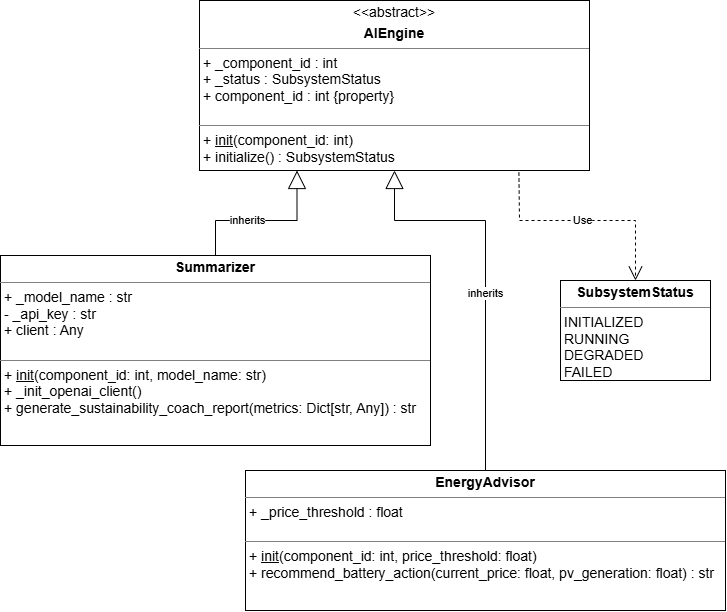

The diagram above was exported from draw.io. Its source (the exported page's mxGraphModel, read from the mxfile embedded in the PNG):
<mxGraphModel dx="1406" dy="780" grid="0" gridSize="10" guides="1" tooltips="1" connect="1" arrows="1" fold="1" page="1" pageScale="1" pageWidth="827" pageHeight="1169" math="0" shadow="0">
  <root>
    <mxCell id="0" />
    <mxCell id="1" parent="0" />
    <mxCell id="p3Brl608YUu2LY3WSGSn-2" parent="1" style="verticalAlign=top;align=left;overflow=fill;html=1;whiteSpace=wrap;" value="&lt;p style=&quot;margin:0px;margin-top:4px;text-align:center;&quot;&gt;&lt;font style=&quot;font-size: 14px;&quot;&gt;&amp;lt;&amp;lt;abstract&amp;gt;&amp;gt;&lt;/font&gt;&lt;/p&gt;&lt;p style=&quot;margin:0px;margin-top:4px;text-align:center;&quot;&gt;&lt;b&gt;&lt;font style=&quot;font-size: 14px;&quot;&gt;AIEngine&lt;/font&gt;&lt;/b&gt;&lt;/p&gt;&lt;hr size=&quot;1&quot; style=&quot;border-style:solid;&quot;&gt;&lt;p style=&quot;margin:0px;margin-left:4px;&quot;&gt;&lt;font style=&quot;font-size: 14px;&quot;&gt;&lt;font style=&quot;&quot;&gt;+&lt;/font&gt;&amp;nbsp;_component_id : int&lt;br&gt;&lt;span style=&quot;background-color: transparent; color: light-dark(#000000, var(--ge-light-color, #ffffff));&quot;&gt;&lt;font style=&quot;&quot;&gt;+&amp;nbsp;&lt;/font&gt;&lt;/span&gt;&lt;/font&gt;&lt;span style=&quot;font-size: 14px; background-color: transparent; color: light-dark(#000000, var(--ge-light-color, #ffffff));&quot;&gt;_status : SubsystemStatus&lt;/span&gt;&lt;/p&gt;&lt;p style=&quot;margin:0px;margin-left:4px;&quot;&gt;&lt;font style=&quot;font-size: 14px;&quot;&gt;&lt;span style=&quot;background-color: transparent; color: light-dark(#000000, var(--ge-light-color, #ffffff));&quot;&gt;+&amp;nbsp;&lt;/span&gt;&lt;span style=&quot;background-color: transparent; color: light-dark(#000000, var(--ge-light-color, #ffffff));&quot;&gt;component_id : int {property}&lt;/span&gt;&lt;/font&gt;&lt;/p&gt;&lt;p style=&quot;margin:0px;margin-left:4px;&quot;&gt;&lt;br&gt;&lt;/p&gt;&lt;hr size=&quot;1&quot; style=&quot;border-style:solid;&quot;&gt;&lt;p style=&quot;margin:0px;margin-left:4px;&quot;&gt;&lt;font style=&quot;font-size: 14px;&quot;&gt;&lt;font style=&quot;&quot;&gt;+&lt;/font&gt;&amp;nbsp;&lt;/font&gt;&lt;u style=&quot;background-color: transparent; color: light-dark(#000000, var(--ge-light-color, #ffffff)); font-size: 14px;&quot;&gt;init&lt;/u&gt;&lt;span style=&quot;background-color: transparent; color: light-dark(#000000, var(--ge-light-color, #ffffff)); font-size: 14px;&quot;&gt;(component_id: int)&lt;/span&gt;&lt;/p&gt;&lt;p style=&quot;margin:0px;margin-left:4px;&quot;&gt;&lt;font style=&quot;font-size: 14px;&quot;&gt;+&amp;nbsp;&lt;/font&gt;&lt;span style=&quot;font-size: 14px; background-color: transparent; color: light-dark(#000000, var(--ge-light-color, #ffffff));&quot;&gt;initialize() : SubsystemStatus&lt;/span&gt;&lt;/p&gt;&lt;p style=&quot;margin:0px;margin-left:4px;&quot;&gt;&lt;span style=&quot;font-size: 14px; background-color: transparent; color: light-dark(#000000, var(--ge-light-color, #ffffff));&quot;&gt;&lt;br&gt;&lt;/span&gt;&lt;/p&gt;" vertex="1">
      <mxGeometry height="170" width="390" x="250" y="140" as="geometry" />
    </mxCell>
    <mxCell id="p3Brl608YUu2LY3WSGSn-5" parent="1" style="verticalAlign=top;align=left;overflow=fill;html=1;whiteSpace=wrap;" value="&lt;p style=&quot;margin:0px;margin-top:4px;text-align:center;&quot;&gt;&lt;span style=&quot;font-size: 14px;&quot;&gt;&lt;b&gt;Summarizer&lt;/b&gt;&lt;/span&gt;&lt;/p&gt;&lt;hr size=&quot;1&quot; style=&quot;border-style:solid;&quot;&gt;&lt;p style=&quot;margin:0px;margin-left:4px;&quot;&gt;&lt;font style=&quot;font-size: 14px;&quot;&gt;&lt;font style=&quot;&quot;&gt;+&lt;/font&gt;&amp;nbsp;_model_name : str&lt;br&gt;&lt;span style=&quot;background-color: transparent; color: light-dark(#000000, var(--ge-light-color, #ffffff));&quot;&gt;&lt;font style=&quot;&quot;&gt;-&amp;nbsp;&lt;/font&gt;&lt;/span&gt;&lt;/font&gt;&lt;span style=&quot;font-size: 14px; background-color: transparent; color: light-dark(#000000, var(--ge-light-color, #ffffff));&quot;&gt;_api_key : str&lt;/span&gt;&lt;/p&gt;&lt;p style=&quot;margin:0px;margin-left:4px;&quot;&gt;&lt;font style=&quot;font-size: 14px;&quot;&gt;&lt;span style=&quot;background-color: transparent; color: light-dark(#000000, var(--ge-light-color, #ffffff));&quot;&gt;+&amp;nbsp;&lt;/span&gt;&lt;/font&gt;&lt;span style=&quot;font-size: 14px; background-color: transparent; color: light-dark(#000000, var(--ge-light-color, #ffffff));&quot;&gt;client : Any&lt;/span&gt;&lt;/p&gt;&lt;p style=&quot;margin:0px;margin-left:4px;&quot;&gt;&lt;br&gt;&lt;/p&gt;&lt;hr size=&quot;1&quot; style=&quot;border-style:solid;&quot;&gt;&lt;p style=&quot;margin:0px;margin-left:4px;&quot;&gt;&lt;font style=&quot;font-size: 14px;&quot;&gt;&lt;font style=&quot;&quot;&gt;+&lt;/font&gt;&amp;nbsp;&lt;/font&gt;&lt;u style=&quot;background-color: transparent; color: light-dark(#000000, var(--ge-light-color, #ffffff)); font-size: 14px;&quot;&gt;init&lt;/u&gt;&lt;span style=&quot;background-color: transparent; color: light-dark(#000000, var(--ge-light-color, #ffffff)); font-size: 14px;&quot;&gt;(component_id: int, model_name: str)&lt;/span&gt;&lt;/p&gt;&lt;p style=&quot;margin:0px;margin-left:4px;&quot;&gt;&lt;font style=&quot;font-size: 14px;&quot;&gt;+&amp;nbsp;&lt;/font&gt;&lt;span style=&quot;font-size: 14px; background-color: transparent; color: light-dark(#000000, var(--ge-light-color, #ffffff));&quot;&gt;_init_openai_client()&lt;/span&gt;&lt;/p&gt;&lt;p style=&quot;margin:0px;margin-left:4px;&quot;&gt;&lt;font style=&quot;font-size: 14px;&quot;&gt;+&amp;nbsp;&lt;/font&gt;&lt;span style=&quot;font-size: 14px; background-color: transparent; color: light-dark(#000000, var(--ge-light-color, #ffffff));&quot;&gt;generate_sustainability_coach_report(metrics: Dict[str, Any]) : str&lt;/span&gt;&lt;/p&gt;" vertex="1">
      <mxGeometry height="190" width="430" x="51" y="395" as="geometry" />
    </mxCell>
    <mxCell id="p3Brl608YUu2LY3WSGSn-6" parent="1" style="verticalAlign=top;align=left;overflow=fill;html=1;whiteSpace=wrap;" value="&lt;p style=&quot;margin:0px;margin-top:4px;text-align:center;&quot;&gt;&lt;span style=&quot;font-size: 14px;&quot;&gt;&lt;b&gt;EnergyAdvisor&lt;/b&gt;&lt;/span&gt;&lt;/p&gt;&lt;hr size=&quot;1&quot; style=&quot;border-style:solid;&quot;&gt;&lt;p style=&quot;margin:0px;margin-left:4px;&quot;&gt;&lt;font style=&quot;font-size: 14px;&quot;&gt;&lt;font style=&quot;&quot;&gt;+&lt;/font&gt;&amp;nbsp;_price_threshold : float&lt;br&gt;&lt;/font&gt;&lt;/p&gt;&lt;p style=&quot;margin:0px;margin-left:4px;&quot;&gt;&lt;br&gt;&lt;/p&gt;&lt;hr size=&quot;1&quot; style=&quot;border-style:solid;&quot;&gt;&lt;p style=&quot;margin:0px;margin-left:4px;&quot;&gt;&lt;font style=&quot;font-size: 14px;&quot;&gt;&lt;font style=&quot;&quot;&gt;+&amp;nbsp;&lt;/font&gt;&lt;/font&gt;&lt;u style=&quot;background-color: transparent; color: light-dark(#000000, var(--ge-light-color, #ffffff)); font-size: 14px;&quot;&gt;init&lt;/u&gt;&lt;span style=&quot;background-color: transparent; color: light-dark(#000000, var(--ge-light-color, #ffffff)); font-size: 14px;&quot;&gt;(component_id: int, price_threshold: float)&lt;/span&gt;&lt;/p&gt;&lt;p style=&quot;margin:0px;margin-left:4px;&quot;&gt;&lt;font style=&quot;font-size: 14px;&quot;&gt;+&amp;nbsp;&lt;/font&gt;&lt;span style=&quot;font-size: 14px; background-color: transparent; color: light-dark(#000000, var(--ge-light-color, #ffffff));&quot;&gt;recommend_battery_action(current_price: float, pv_generation: float) : str&lt;/span&gt;&lt;/p&gt;" vertex="1">
      <mxGeometry height="140" width="480" x="296" y="610" as="geometry" />
    </mxCell>
    <mxCell id="p3Brl608YUu2LY3WSGSn-11" parent="1" style="verticalAlign=top;align=left;overflow=fill;html=1;whiteSpace=wrap;" value="&lt;p style=&quot;margin:0px;margin-top:4px;text-align:center;&quot;&gt;&lt;span style=&quot;font-size: 14px;&quot;&gt;&lt;b&gt;SubsystemStatus&lt;/b&gt;&lt;/span&gt;&lt;/p&gt;&lt;hr size=&quot;1&quot; style=&quot;border-style:solid;&quot;&gt;&lt;p style=&quot;margin:0px;margin-left:4px;&quot;&gt;&lt;font style=&quot;font-size: 14px;&quot;&gt;&lt;span style=&quot;background-color: transparent; color: light-dark(#000000, var(--ge-light-color, #ffffff));&quot;&gt;INITIALIZED&lt;/span&gt;&lt;/font&gt;&lt;/p&gt;&lt;p style=&quot;margin:0px;margin-left:4px;&quot;&gt;&lt;span style=&quot;font-size: 14px;&quot;&gt;RUNNING&lt;/span&gt;&lt;/p&gt;&lt;p style=&quot;margin:0px;margin-left:4px;&quot;&gt;&lt;span style=&quot;font-size: 14px;&quot;&gt;DEGRADED&lt;/span&gt;&lt;span style=&quot;font-size: 14px;&quot;&gt;&lt;/span&gt;&lt;/p&gt;&lt;p style=&quot;margin:0px;margin-left:4px;&quot;&gt;&lt;span style=&quot;font-size: 14px;&quot;&gt;FAILED&lt;/span&gt;&lt;span style=&quot;font-size: 14px;&quot;&gt;&lt;/span&gt;&lt;/p&gt;&lt;hr size=&quot;1&quot; style=&quot;border-style:solid;&quot;&gt;&lt;p style=&quot;margin:0px;margin-left:4px;&quot;&gt;&lt;br&gt;&lt;/p&gt;" vertex="1">
      <mxGeometry height="100" width="150" x="611" y="420" as="geometry" />
    </mxCell>
    <mxCell id="p3Brl608YUu2LY3WSGSn-13" edge="1" parent="1" source="p3Brl608YUu2LY3WSGSn-5" style="endArrow=block;endSize=16;endFill=0;html=1;rounded=0;defaultLabelBackgroundColor=page;exitX=0.5;exitY=0;exitDx=0;exitDy=0;entryX=0.25;entryY=1;entryDx=0;entryDy=0;" target="p3Brl608YUu2LY3WSGSn-2" value="inherits">
      <mxGeometry relative="1" width="160" x="-0.1947" as="geometry">
        <Array as="points">
          <mxPoint x="266" y="360" />
          <mxPoint x="347.5" y="360" />
        </Array>
        <mxPoint x="471" y="420" as="sourcePoint" />
        <mxPoint x="631" y="420" as="targetPoint" />
      </mxGeometry>
    </mxCell>
    <mxCell id="p3Brl608YUu2LY3WSGSn-14" edge="1" parent="1" source="p3Brl608YUu2LY3WSGSn-6" style="endArrow=block;endSize=16;endFill=0;html=1;rounded=0;defaultLabelBackgroundColor=page;exitX=0.5;exitY=0;exitDx=0;exitDy=0;entryX=0.5;entryY=1;entryDx=0;entryDy=0;" target="p3Brl608YUu2LY3WSGSn-2" value="inherits">
      <mxGeometry relative="1" width="160" x="-0.0946" as="geometry">
        <Array as="points">
          <mxPoint x="536" y="360" />
          <mxPoint x="445" y="360" />
        </Array>
        <mxPoint x="471" y="420" as="sourcePoint" />
        <mxPoint x="631" y="420" as="targetPoint" />
      </mxGeometry>
    </mxCell>
    <mxCell id="p3Brl608YUu2LY3WSGSn-15" edge="1" parent="1" source="p3Brl608YUu2LY3WSGSn-2" style="endArrow=open;endSize=12;dashed=1;html=1;rounded=0;defaultLabelBackgroundColor=page;exitX=0.819;exitY=1.012;exitDx=0;exitDy=0;entryX=0.5;entryY=0;entryDx=0;entryDy=0;exitPerimeter=0;" target="p3Brl608YUu2LY3WSGSn-11" value="Use">
      <mxGeometry relative="1" width="160" x="-0.0082" as="geometry">
        <Array as="points">
          <mxPoint x="570" y="360" />
          <mxPoint x="686" y="360" />
        </Array>
        <mxPoint x="771" y="340" as="sourcePoint" />
        <mxPoint x="931" y="340" as="targetPoint" />
      </mxGeometry>
    </mxCell>
  </root>
</mxGraphModel>